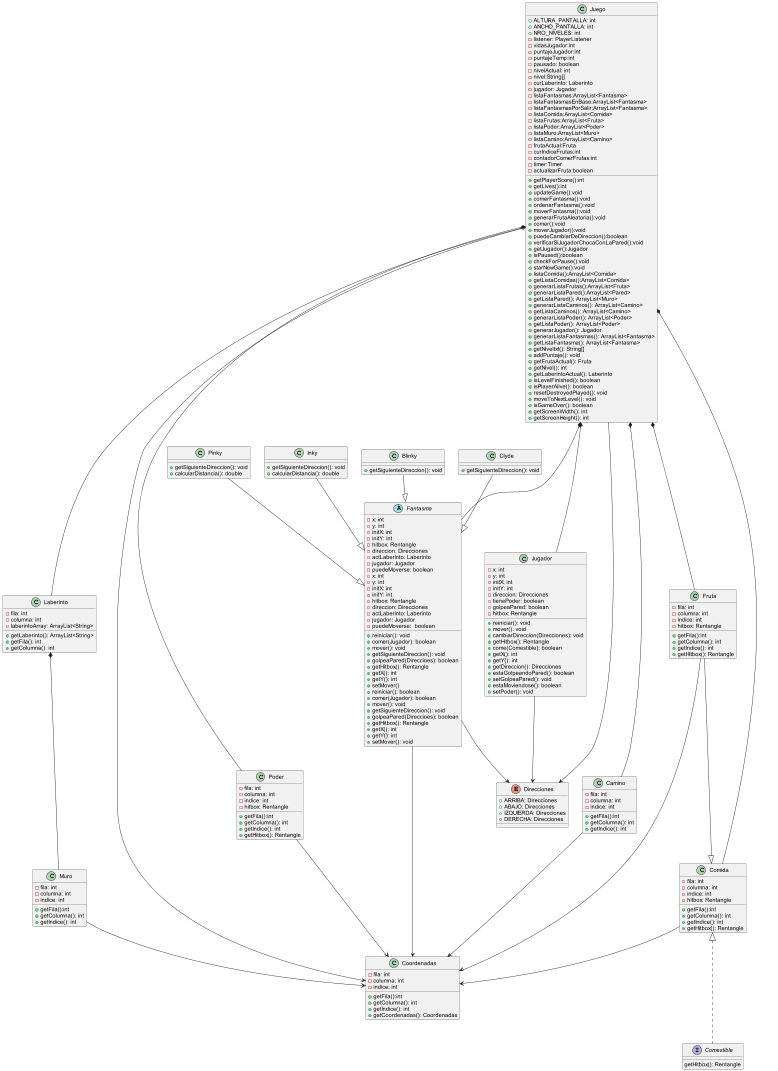

The diagram above was rendered by PlantUML. Its source (embedded in the PNG):
@startuml


class Camino{
    - fila: int
    - columna: int
    - indice: int
    + getFila():int
    + getColumna(): int
    + getIndice(): int
}

class Comida{
    - fila: int
    - columna: int
    - indice: int
    - hitbox: Rentangle
    + getFila():int
    + getColumna(): int
    + getIndice(): int
    + getHitbox(): Rentangle
}

class Coordenadas{
    - fila: int
    - columna: int
    - indice: int
    + getFila():int
    + getColumna(): int
    + getIndice(): int
    + getCoordenadas(): Coordenadas
}

class Fantasma{
    - x: int
    - y: int
    - initX: int
    - initY: int
    - hitbox: Rentangle
    - direccion: Direcciones
    - actLaberinto: Laberinto
    - jugador: Jugador
    - puedeMoverse: boolean
    + reiniciar(): void
    + comer(Jugador): boolean
    + mover(): void
    + getSiguienteDireccion(): void
    + golpeaPared(Direccioes): boolean
    + getHitbox(): Rentangle
    + getX(): int
    + getY(): int
    + setMover()
}

class Fruta{
    - fila: int
    - columna: int
    - indice: int
    - hitbox: Rentangle
    + getFila():int
    + getColumna(): int
    + getIndice(): int
    + getHitbox(): Rentangle
}

class Jugador{
    - x: int
    - y: int
    - initX: int
    - initY: int
    - direccion: Direcciones
    - tienePoder: boolean
    - golpeaPared: boolean
    - hitbox: Rentangle
    + reiniciar(): void
    + mover(): void
    + cambiarDireccion(Direcciones): void
    + getHitbox(): Rentangle
    + come(Comestible): boolean
    + getX(): int
    + getY(): int
    + getDireccion(): Direcciones
    + estaGolpeandoPared(): boolean
    + setGolpeaPared(): void
    + estaMoviendose(): boolean
    + setPoder(): void
}

abstract class Fantasma{
    - x: int
    - y: int
    - initX: int
    - initY: int
    - hitbox: Rentangle
    - direccion: Direcciones
    - actLaberinto: Laberinto
    - jugador: Jugador
    - puedeMoverse:  boolean
    + reiniciar(): boolean
    + comer(Jugador): boolean
    + mover(): void
    + getSiguienteDireccion(): void
    + golpeaPared(Direccioes): boolean
    + getHitbox(): Rentangle
    + getX(): int
    + getY(): int
    + setMover(): void
}


class Pinky{
    + getSiguienteDireccion(): void
    + calcularDistancia(): double
}
class Inky{
    + getSiguienteDireccion(): void
    + calcularDistancia(): double
}
class Blinky{
    + getSiguienteDireccion(): void
}
class Clyde{
    + getSiguienteDireccion(): void
}



class Laberinto{
    - fila: int
    - columna: int
    - laberintoArray: ArrayList<String>
    + getLaberinto(): ArrayList<String>
    + getFila(): int
    + getColumna(): int
}

class Muro{
    - fila: int
    - columna: int
    - indice: int
    + getFila():int
    + getColumna(): int
    + getIndice(): int
}

class Juego{
    + ALTURA_PANTALLA: int
    + ANCHO_PANTALLA: int
    + NRO_NIVELES: int
    - listener: PlayerListener
    - vidasJugador:int
    - puntajeJugador:int
    - puntajeTemp:int
    - pausado: boolean
    - nivelActual: int
    - nivel:String[]
    - curLaberinto: Laberinto
    - jugador: Jugador
    - listaFantasmas:ArrayList<Fantasma>
    - listaFantasmasEnBase:ArrayList<Fantasma>
    - listaFantasmasPorSalir:ArrayList<Fantasma>
    - listaComida:ArrayList<Comida>
    - listaFrutas:ArrayList<Fruta>
    - listaPoder:ArrayList<Poder>
    - listaMuro:ArrayList<Muro>
    - listaCamino:ArrayList<Camino>
    - frutaActual:Fruta
    - curIndiceFrutas:int
    - contadorComerFrutas:int
    - timer:Timer
    - actualizarFruta:boolean
    + getPlayerScore():int
    + getLives():int
    + updateGame():void
    + comerFantasma():void
    + ordenarFantasma():void
    + moverFantasma():void
    + generarFrutaAleatoria():void
    + comer():void
    + moverJugador():void
    + puedeCambiarDeDireccion():boolean
    + verificarSiJugadorChocaConLaPared():void
    + getJugador():Jugador
    + isPaused():boolean
    + checkForPause():void
    + starNewGame():void
    + listaComida():ArrayList<Comida>
    + getListaComidas():ArrayList<Comida>
    + generarListaFrutas():ArrayList<Fruta>
    + generarListaPared():ArrayList<Pared>
    + getListaPared(): ArrayList<Muro>
    + generarListaCaminos(): ArrayList<Camino>
    + getListaCaminos(): ArrayList<Camino>
    + generarListaPoder(): ArrayList<Poder>
    + getListaPoder(): ArrayList<Poder>
    + generarJugador(): Jugador
    + generarListaFantasmas(): ArrayList<Fantasma>
    + getListaFantasma(): ArrayList<Fantasma>
    + getNiveltxt(): String[]
    + addPuntaje(): void
    + getFrutaActual(): Fruta
    + getNivel(): int
    + getLaberintoActual(): Laberinto
    + isLevelFinished(): boolean
    + isPlayerAlive(): boolean
    + resetDestroyedPlayed(): void
    + moveToNextLevel(): void
    + isGameOver(): boolean
    + getScreenWidth(): int
    + getScreenHeight(): int
}

class Poder{
    - fila: int
    - columna: int
    - indice: int
    - hitbox: Rentangle
    + getFila():int
    + getColumna(): int
    + getIndice(): int
    + getHitbox(): Rentangle
}


interface Comestible{
    getHitbox(): Rentangle
}

Enum Direcciones{
    + ARRIBA: Direcciones
    + ABAJO: Direcciones
    + IZQUIERDA: Direcciones
    + DERECHA: Direcciones
}

Juego o--- Laberinto
Juego *--- Camino
Juego *--- Comida
Juego *--- Fantasma
Juego *--- Fruta
Juego *--- Jugador
Juego *--- Poder

Laberinto *--- Muro
Comida <|... Comestible
Fruta ---|> Comida

Fantasma --> Direcciones
Jugador --> Direcciones
Juego --> Direcciones

Camino --> Coordenadas
Comida --> Coordenadas
Fantasma  --> Coordenadas
Fruta --> Coordenadas
Muro  --> Coordenadas
Juego --> Coordenadas
Poder --> Coordenadas

Blinky --|> Fantasma
Pinky --|> Fantasma
Inky --|> Fantasma
Clyde --|> Fantasma

@enduml